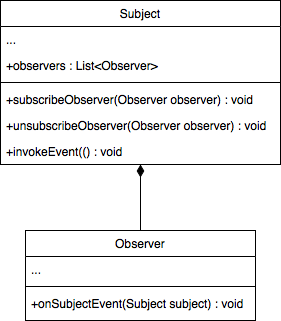

The diagram above was exported from draw.io. Its source (the exported page's mxGraphModel, read from the mxfile embedded in the PNG):
<mxGraphModel dx="946" dy="610" grid="1" gridSize="10" guides="1" tooltips="1" connect="1" arrows="1" fold="1" page="1" pageScale="1" pageWidth="827" pageHeight="1169" math="0" shadow="0">
  <root>
    <mxCell id="rm2uCB1kNox6QaqFwT5X-0" />
    <mxCell id="rm2uCB1kNox6QaqFwT5X-1" parent="rm2uCB1kNox6QaqFwT5X-0" />
    <mxCell id="rm2uCB1kNox6QaqFwT5X-2" value="" style="endArrow=diamondThin;endSize=10;endFill=1;shadow=0;strokeWidth=1;rounded=0;edgeStyle=elbowEdgeStyle;elbow=vertical;entryX=0.5;entryY=1;entryDx=0;entryDy=0;" edge="1" parent="rm2uCB1kNox6QaqFwT5X-1" source="rm2uCB1kNox6QaqFwT5X-3" target="rm2uCB1kNox6QaqFwT5X-7">
      <mxGeometry width="160" relative="1" as="geometry">
        <mxPoint x="140" y="193" as="sourcePoint" />
        <mxPoint x="240" y="258" as="targetPoint" />
      </mxGeometry>
    </mxCell>
    <mxCell id="rm2uCB1kNox6QaqFwT5X-3" value="Observer" style="swimlane;fontStyle=0;align=center;verticalAlign=top;childLayout=stackLayout;horizontal=1;startSize=26;horizontalStack=0;resizeParent=1;resizeLast=0;collapsible=1;marginBottom=0;rounded=0;shadow=0;strokeWidth=1;" vertex="1" parent="rm2uCB1kNox6QaqFwT5X-1">
      <mxGeometry x="225" y="330" width="230" height="90" as="geometry">
        <mxRectangle x="120" y="360" width="160" height="26" as="alternateBounds" />
      </mxGeometry>
    </mxCell>
    <mxCell id="rm2uCB1kNox6QaqFwT5X-4" value="..." style="text;align=left;verticalAlign=top;spacingLeft=4;spacingRight=4;overflow=hidden;rotatable=0;points=[[0,0.5],[1,0.5]];portConstraint=eastwest;" vertex="1" parent="rm2uCB1kNox6QaqFwT5X-3">
      <mxGeometry y="26" width="230" height="26" as="geometry" />
    </mxCell>
    <mxCell id="rm2uCB1kNox6QaqFwT5X-5" value="" style="line;html=1;strokeWidth=1;align=left;verticalAlign=middle;spacingTop=-1;spacingLeft=3;spacingRight=3;rotatable=0;labelPosition=right;points=[];portConstraint=eastwest;" vertex="1" parent="rm2uCB1kNox6QaqFwT5X-3">
      <mxGeometry y="52" width="230" height="8" as="geometry" />
    </mxCell>
    <mxCell id="rm2uCB1kNox6QaqFwT5X-6" value="+onSubjectEvent(Subject subject) : void" style="text;align=left;verticalAlign=top;spacingLeft=4;spacingRight=4;overflow=hidden;rotatable=0;points=[[0,0.5],[1,0.5]];portConstraint=eastwest;" vertex="1" parent="rm2uCB1kNox6QaqFwT5X-3">
      <mxGeometry y="60" width="230" height="26" as="geometry" />
    </mxCell>
    <mxCell id="rm2uCB1kNox6QaqFwT5X-7" value="Subject" style="swimlane;fontStyle=0;align=center;verticalAlign=top;childLayout=stackLayout;horizontal=1;startSize=26;horizontalStack=0;resizeParent=1;resizeLast=0;collapsible=1;marginBottom=0;rounded=0;shadow=0;strokeWidth=1;" vertex="1" parent="rm2uCB1kNox6QaqFwT5X-1">
      <mxGeometry x="200" y="100" width="280" height="164" as="geometry">
        <mxRectangle x="230" y="140" width="160" height="26" as="alternateBounds" />
      </mxGeometry>
    </mxCell>
    <mxCell id="rm2uCB1kNox6QaqFwT5X-11" value="..." style="text;align=left;verticalAlign=top;spacingLeft=4;spacingRight=4;overflow=hidden;rotatable=0;points=[[0,0.5],[1,0.5]];portConstraint=eastwest;" vertex="1" parent="rm2uCB1kNox6QaqFwT5X-7">
      <mxGeometry y="26" width="280" height="26" as="geometry" />
    </mxCell>
    <mxCell id="rm2uCB1kNox6QaqFwT5X-8" value="+observers : List&lt;Observer&gt;" style="text;align=left;verticalAlign=top;spacingLeft=4;spacingRight=4;overflow=hidden;rotatable=0;points=[[0,0.5],[1,0.5]];portConstraint=eastwest;" vertex="1" parent="rm2uCB1kNox6QaqFwT5X-7">
      <mxGeometry y="52" width="280" height="26" as="geometry" />
    </mxCell>
    <mxCell id="rm2uCB1kNox6QaqFwT5X-9" value="" style="line;html=1;strokeWidth=1;align=left;verticalAlign=middle;spacingTop=-1;spacingLeft=3;spacingRight=3;rotatable=0;labelPosition=right;points=[];portConstraint=eastwest;" vertex="1" parent="rm2uCB1kNox6QaqFwT5X-7">
      <mxGeometry y="78" width="280" height="8" as="geometry" />
    </mxCell>
    <mxCell id="rm2uCB1kNox6QaqFwT5X-13" value="+subscribeObserver(Observer observer) : void" style="text;align=left;verticalAlign=top;spacingLeft=4;spacingRight=4;overflow=hidden;rotatable=0;points=[[0,0.5],[1,0.5]];portConstraint=eastwest;" vertex="1" parent="rm2uCB1kNox6QaqFwT5X-7">
      <mxGeometry y="86" width="280" height="26" as="geometry" />
    </mxCell>
    <mxCell id="rm2uCB1kNox6QaqFwT5X-12" value="+unsubscribeObserver(Observer observer) : void" style="text;align=left;verticalAlign=top;spacingLeft=4;spacingRight=4;overflow=hidden;rotatable=0;points=[[0,0.5],[1,0.5]];portConstraint=eastwest;" vertex="1" parent="rm2uCB1kNox6QaqFwT5X-7">
      <mxGeometry y="112" width="280" height="26" as="geometry" />
    </mxCell>
    <mxCell id="rm2uCB1kNox6QaqFwT5X-10" value="+invokeEvent(() : void" style="text;align=left;verticalAlign=top;spacingLeft=4;spacingRight=4;overflow=hidden;rotatable=0;points=[[0,0.5],[1,0.5]];portConstraint=eastwest;" vertex="1" parent="rm2uCB1kNox6QaqFwT5X-7">
      <mxGeometry y="138" width="280" height="26" as="geometry" />
    </mxCell>
  </root>
</mxGraphModel>